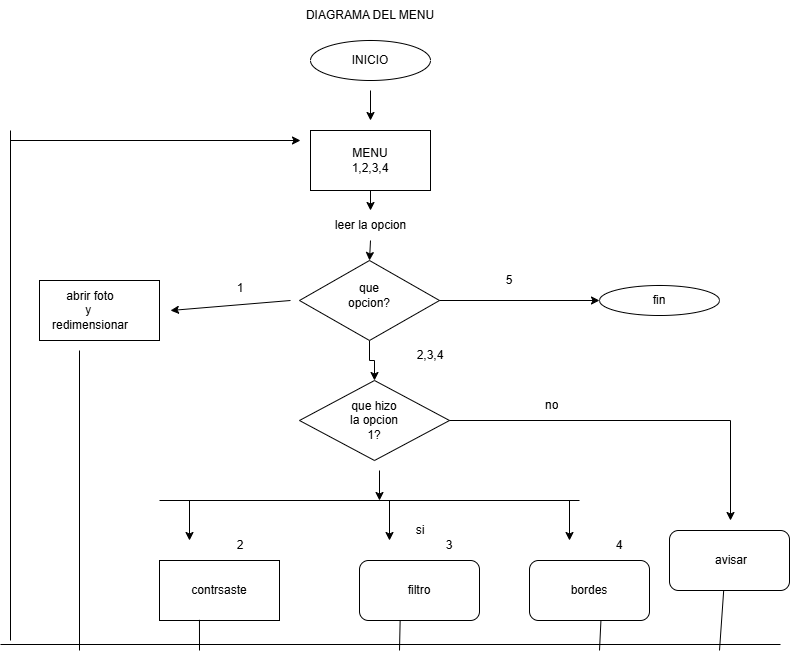

The diagram above was exported from draw.io. Its source (the exported page's mxGraphModel, read from the mxfile embedded in the PNG):
<mxGraphModel dx="1673" dy="1014" grid="1" gridSize="10" guides="1" tooltips="1" connect="1" arrows="1" fold="1" page="1" pageScale="1" pageWidth="827" pageHeight="1169" background="light-dark(#FFFFFF,#000000)" math="0" shadow="0">
  <root>
    <mxCell id="0" />
    <mxCell id="1" parent="0" />
    <mxCell id="2O39J5dFelPls5U4GrrD-1" parent="1" style="text;html=1;whiteSpace=wrap;strokeColor=none;fillColor=none;align=center;verticalAlign=middle;rounded=0;" value="DIAGRAMA DEL MENU" vertex="1">
      <mxGeometry height="30" width="160" x="290" y="30" as="geometry" />
    </mxCell>
    <mxCell id="2O39J5dFelPls5U4GrrD-2" parent="1" style="ellipse;whiteSpace=wrap;html=1;shapeInside=1;" value="" vertex="1">
      <mxGeometry height="40" width="120" x="310" y="70" as="geometry" />
    </mxCell>
    <mxCell id="2O39J5dFelPls5U4GrrD-3" parent="1" style="rounded=0;whiteSpace=wrap;html=1;" value="" vertex="1">
      <mxGeometry height="60" width="120" x="310" y="160" as="geometry" />
    </mxCell>
    <mxCell id="2O39J5dFelPls5U4GrrD-16" edge="1" parent="1" source="2O39J5dFelPls5U4GrrD-4" style="edgeStyle=orthogonalEdgeStyle;rounded=0;orthogonalLoop=1;jettySize=auto;html=1;defaultLabelBackgroundColor=page;labelPadding=0 4;" target="2O39J5dFelPls5U4GrrD-5" value="">
      <mxGeometry relative="1" as="geometry" />
    </mxCell>
    <mxCell id="2O39J5dFelPls5U4GrrD-4" parent="1" style="rhombus;whiteSpace=wrap;html=1;shapeInside=1;" value="" vertex="1">
      <mxGeometry height="80" width="140" x="299" y="290" as="geometry" />
    </mxCell>
    <mxCell id="2O39J5dFelPls5U4GrrD-5" parent="1" style="rhombus;whiteSpace=wrap;html=1;shapeInside=1;" value="" vertex="1">
      <mxGeometry height="80" width="150" x="299" y="410" as="geometry" />
    </mxCell>
    <mxCell id="2O39J5dFelPls5U4GrrD-6" parent="1" style="rounded=0;whiteSpace=wrap;html=1;" value="" vertex="1">
      <mxGeometry height="60" width="120" x="39" y="310" as="geometry" />
    </mxCell>
    <mxCell id="2O39J5dFelPls5U4GrrD-7" parent="1" style="ellipse;whiteSpace=wrap;html=1;shapeInside=1;" value="" vertex="1">
      <mxGeometry height="30" width="120" x="599" y="315" as="geometry" />
    </mxCell>
    <mxCell id="2O39J5dFelPls5U4GrrD-8" parent="1" style="rounded=0;whiteSpace=wrap;html=1;" value="" vertex="1">
      <mxGeometry height="60" width="120" x="159" y="590" as="geometry" />
    </mxCell>
    <mxCell id="2O39J5dFelPls5U4GrrD-9" parent="1" style="rounded=1;whiteSpace=wrap;html=1;roundedPerimeter=1;" value="" vertex="1">
      <mxGeometry height="60" width="120" x="359" y="590" as="geometry" />
    </mxCell>
    <mxCell id="2O39J5dFelPls5U4GrrD-10" parent="1" style="rounded=1;whiteSpace=wrap;html=1;roundedPerimeter=1;" value="" vertex="1">
      <mxGeometry height="60" width="120" x="529" y="590" as="geometry" />
    </mxCell>
    <mxCell id="2O39J5dFelPls5U4GrrD-11" parent="1" style="rounded=1;whiteSpace=wrap;html=1;roundedPerimeter=1;" value="" vertex="1">
      <mxGeometry height="60" width="120" x="669" y="560" as="geometry" />
    </mxCell>
    <mxCell id="2O39J5dFelPls5U4GrrD-13" edge="1" parent="1" style="endArrow=classic;html=1;rounded=0;defaultLabelBackgroundColor=page;labelPadding=0 4;" value="">
      <mxGeometry height="50" relative="1" width="50" as="geometry">
        <mxPoint x="370" y="120" as="sourcePoint" />
        <mxPoint x="370" y="150" as="targetPoint" />
      </mxGeometry>
    </mxCell>
    <mxCell id="2O39J5dFelPls5U4GrrD-14" edge="1" parent="1" source="2O39J5dFelPls5U4GrrD-3" style="endArrow=classic;html=1;rounded=0;defaultLabelBackgroundColor=page;labelPadding=0 4;exitX=0.5;exitY=1;exitDx=0;exitDy=0;" value="">
      <mxGeometry height="50" relative="1" width="50" as="geometry">
        <mxPoint x="370" y="230" as="sourcePoint" />
        <mxPoint x="370" y="240" as="targetPoint" />
      </mxGeometry>
    </mxCell>
    <mxCell id="2O39J5dFelPls5U4GrrD-15" edge="1" parent="1" style="endArrow=classic;html=1;rounded=0;defaultLabelBackgroundColor=page;labelPadding=0 4;" value="">
      <mxGeometry height="50" relative="1" width="50" as="geometry">
        <mxPoint x="379" y="500" as="sourcePoint" />
        <mxPoint x="379" y="530" as="targetPoint" />
      </mxGeometry>
    </mxCell>
    <mxCell id="2O39J5dFelPls5U4GrrD-22" edge="1" parent="1" style="endArrow=none;html=1;rounded=0;defaultLabelBackgroundColor=page;labelPadding=0 4;" value="">
      <mxGeometry height="50" relative="1" width="50" as="geometry">
        <mxPoint x="159" y="530" as="sourcePoint" />
        <mxPoint x="579" y="530" as="targetPoint" />
      </mxGeometry>
    </mxCell>
    <mxCell id="2O39J5dFelPls5U4GrrD-25" edge="1" parent="1" style="endArrow=classic;html=1;rounded=0;defaultLabelBackgroundColor=page;labelPadding=0 4;" value="">
      <mxGeometry height="50" relative="1" width="50" as="geometry">
        <mxPoint x="189" y="530" as="sourcePoint" />
        <mxPoint x="189" y="570" as="targetPoint" />
      </mxGeometry>
    </mxCell>
    <mxCell id="2O39J5dFelPls5U4GrrD-26" edge="1" parent="1" style="endArrow=classic;html=1;rounded=0;defaultLabelBackgroundColor=page;labelPadding=0 4;" value="">
      <mxGeometry height="50" relative="1" width="50" as="geometry">
        <mxPoint x="389" y="530" as="sourcePoint" />
        <mxPoint x="389" y="570" as="targetPoint" />
      </mxGeometry>
    </mxCell>
    <mxCell id="2O39J5dFelPls5U4GrrD-27" edge="1" parent="1" style="endArrow=classic;html=1;rounded=0;defaultLabelBackgroundColor=page;labelPadding=0 4;" value="">
      <mxGeometry height="50" relative="1" width="50" as="geometry">
        <mxPoint x="569" y="530" as="sourcePoint" />
        <mxPoint x="569" y="570" as="targetPoint" />
      </mxGeometry>
    </mxCell>
    <mxCell id="2O39J5dFelPls5U4GrrD-28" edge="1" parent="1" style="endArrow=none;html=1;rounded=0;defaultLabelBackgroundColor=page;labelPadding=0 4;" value="">
      <mxGeometry height="50" relative="1" width="50" as="geometry">
        <mxPoint y="674" as="sourcePoint" />
        <mxPoint x="780" y="674" as="targetPoint" />
      </mxGeometry>
    </mxCell>
    <mxCell id="2O39J5dFelPls5U4GrrD-29" edge="1" parent="1" style="endArrow=none;html=1;rounded=0;defaultLabelBackgroundColor=page;labelPadding=0 4;" value="">
      <mxGeometry height="50" relative="1" width="50" as="geometry">
        <mxPoint x="79" y="680" as="sourcePoint" />
        <mxPoint x="79" y="380" as="targetPoint" />
      </mxGeometry>
    </mxCell>
    <mxCell id="2O39J5dFelPls5U4GrrD-30" edge="1" parent="1" style="endArrow=none;html=1;rounded=0;defaultLabelBackgroundColor=page;labelPadding=0 4;" value="">
      <mxGeometry height="50" relative="1" width="50" as="geometry">
        <mxPoint x="10" y="670" as="sourcePoint" />
        <mxPoint x="10" y="160" as="targetPoint" />
      </mxGeometry>
    </mxCell>
    <mxCell id="2O39J5dFelPls5U4GrrD-31" edge="1" parent="1" style="endArrow=classic;html=1;rounded=0;defaultLabelBackgroundColor=page;labelPadding=0 4;" value="">
      <mxGeometry height="50" relative="1" width="50" as="geometry">
        <mxPoint x="10" y="170" as="sourcePoint" />
        <mxPoint x="300" y="170" as="targetPoint" />
      </mxGeometry>
    </mxCell>
    <mxCell id="2O39J5dFelPls5U4GrrD-32" edge="1" parent="1" style="endArrow=none;html=1;rounded=0;defaultLabelBackgroundColor=page;labelPadding=0 4;entryX=0.333;entryY=0.989;entryDx=0;entryDy=0;entryPerimeter=0;" target="2O39J5dFelPls5U4GrrD-8" value="">
      <mxGeometry height="50" relative="1" width="50" as="geometry">
        <mxPoint x="199" y="680" as="sourcePoint" />
        <mxPoint x="419" y="610" as="targetPoint" />
      </mxGeometry>
    </mxCell>
    <mxCell id="2O39J5dFelPls5U4GrrD-33" edge="1" parent="1" style="endArrow=none;html=1;rounded=0;defaultLabelBackgroundColor=page;labelPadding=0 4;entryX=0.328;entryY=1.033;entryDx=0;entryDy=0;" target="2O39J5dFelPls5U4GrrD-9" value="">
      <mxGeometry height="50" relative="1" width="50" as="geometry">
        <mxPoint x="399" y="680" as="sourcePoint" />
        <mxPoint x="419" y="610" as="targetPoint" />
      </mxGeometry>
    </mxCell>
    <mxCell id="2O39J5dFelPls5U4GrrD-34" edge="1" parent="1" style="endArrow=none;html=1;rounded=0;defaultLabelBackgroundColor=page;labelPadding=0 4;entryX=0.606;entryY=1.056;entryDx=0;entryDy=0;" target="2O39J5dFelPls5U4GrrD-10" value="">
      <mxGeometry height="50" relative="1" width="50" as="geometry">
        <mxPoint x="599" y="680" as="sourcePoint" />
        <mxPoint x="419" y="610" as="targetPoint" />
      </mxGeometry>
    </mxCell>
    <mxCell id="2O39J5dFelPls5U4GrrD-35" edge="1" parent="1" style="endArrow=none;html=1;rounded=0;defaultLabelBackgroundColor=page;labelPadding=0 4;entryX=0.444;entryY=1.078;entryDx=0;entryDy=0;" target="2O39J5dFelPls5U4GrrD-11" value="">
      <mxGeometry height="50" relative="1" width="50" as="geometry">
        <mxPoint x="719" y="680" as="sourcePoint" />
        <mxPoint x="419" y="610" as="targetPoint" />
      </mxGeometry>
    </mxCell>
    <mxCell id="2O39J5dFelPls5U4GrrD-36" parent="1" style="text;html=1;whiteSpace=wrap;strokeColor=none;fillColor=none;align=center;verticalAlign=middle;rounded=0;" value="INICIO" vertex="1">
      <mxGeometry height="30" width="60" x="340" y="75" as="geometry" />
    </mxCell>
    <mxCell id="2O39J5dFelPls5U4GrrD-37" parent="1" style="text;html=1;whiteSpace=wrap;strokeColor=none;fillColor=none;align=center;verticalAlign=middle;rounded=0;" value="MENU&lt;div&gt;1,2,3,4&lt;/div&gt;" vertex="1">
      <mxGeometry height="30" width="80" x="330" y="175" as="geometry" />
    </mxCell>
    <mxCell id="2O39J5dFelPls5U4GrrD-38" parent="1" style="text;html=1;whiteSpace=wrap;strokeColor=none;fillColor=none;align=center;verticalAlign=middle;rounded=0;" value="leer la opcion" vertex="1">
      <mxGeometry height="30" width="89" x="325.5" y="240" as="geometry" />
    </mxCell>
    <mxCell id="2O39J5dFelPls5U4GrrD-39" edge="1" parent="1" source="2O39J5dFelPls5U4GrrD-38" style="endArrow=classic;html=1;rounded=0;defaultLabelBackgroundColor=page;labelPadding=0 4;exitX=0.5;exitY=1;exitDx=0;exitDy=0;entryX=0.5;entryY=0;entryDx=0;entryDy=0;" target="2O39J5dFelPls5U4GrrD-4" value="">
      <mxGeometry height="50" relative="1" width="50" as="geometry">
        <mxPoint x="150" y="430" as="sourcePoint" />
        <mxPoint x="200" y="380" as="targetPoint" />
      </mxGeometry>
    </mxCell>
    <mxCell id="2O39J5dFelPls5U4GrrD-41" parent="1" style="text;html=1;whiteSpace=wrap;strokeColor=none;fillColor=none;align=center;verticalAlign=middle;rounded=0;" value="que opcion?" vertex="1">
      <mxGeometry height="30" width="60" x="339" y="310" as="geometry" />
    </mxCell>
    <mxCell id="2O39J5dFelPls5U4GrrD-42" edge="1" parent="1" style="endArrow=classic;html=1;rounded=0;defaultLabelBackgroundColor=page;labelPadding=0 4;" value="">
      <mxGeometry height="50" relative="1" width="50" as="geometry">
        <mxPoint x="290" y="330" as="sourcePoint" />
        <mxPoint x="170" y="340" as="targetPoint" />
      </mxGeometry>
    </mxCell>
    <mxCell id="2O39J5dFelPls5U4GrrD-43" parent="1" style="text;html=1;whiteSpace=wrap;strokeColor=none;fillColor=none;align=center;verticalAlign=middle;rounded=0;" value="1&lt;div&gt;&lt;br&gt;&lt;/div&gt;" vertex="1">
      <mxGeometry height="30" width="60" x="210" y="310" as="geometry" />
    </mxCell>
    <mxCell id="2O39J5dFelPls5U4GrrD-44" parent="1" style="text;html=1;whiteSpace=wrap;strokeColor=none;fillColor=none;align=center;verticalAlign=middle;rounded=0;" value="abrir foto&lt;div&gt;y&amp;nbsp;&lt;/div&gt;&lt;div&gt;redimensionar&lt;/div&gt;" vertex="1">
      <mxGeometry height="30" width="60" x="60" y="325" as="geometry" />
    </mxCell>
    <mxCell id="2O39J5dFelPls5U4GrrD-45" edge="1" parent="1" source="2O39J5dFelPls5U4GrrD-4" style="endArrow=classic;html=1;rounded=0;defaultLabelBackgroundColor=page;labelPadding=0 4;exitX=1;exitY=0.5;exitDx=0;exitDy=0;entryX=0;entryY=0.5;entryDx=0;entryDy=0;" target="2O39J5dFelPls5U4GrrD-7" value="">
      <mxGeometry height="50" relative="1" width="50" as="geometry">
        <mxPoint x="150" y="410" as="sourcePoint" />
        <mxPoint x="591.4981044812149" y="340" as="targetPoint" />
      </mxGeometry>
    </mxCell>
    <mxCell id="2O39J5dFelPls5U4GrrD-46" parent="1" style="text;html=1;whiteSpace=wrap;strokeColor=none;fillColor=none;align=center;verticalAlign=middle;rounded=0;" value="fin" vertex="1">
      <mxGeometry height="30" width="60" x="629" y="315" as="geometry" />
    </mxCell>
    <mxCell id="2O39J5dFelPls5U4GrrD-47" parent="1" style="text;html=1;whiteSpace=wrap;strokeColor=none;fillColor=none;align=center;verticalAlign=middle;rounded=0;" value="5" vertex="1">
      <mxGeometry height="30" width="60" x="479" y="295" as="geometry" />
    </mxCell>
    <mxCell id="2O39J5dFelPls5U4GrrD-48" parent="1" style="text;html=1;whiteSpace=wrap;strokeColor=none;fillColor=none;align=center;verticalAlign=middle;rounded=0;" value="2,3,4" vertex="1">
      <mxGeometry height="30" width="60" x="400" y="370" as="geometry" />
    </mxCell>
    <mxCell id="2O39J5dFelPls5U4GrrD-49" parent="1" style="text;html=1;whiteSpace=wrap;strokeColor=none;fillColor=none;align=center;verticalAlign=middle;rounded=0;" value="que hizo la opcion 1?" vertex="1">
      <mxGeometry height="30" width="60" x="344" y="435" as="geometry" />
    </mxCell>
    <mxCell id="2O39J5dFelPls5U4GrrD-50" edge="1" parent="1" source="2O39J5dFelPls5U4GrrD-5" style="endArrow=none;html=1;rounded=0;defaultLabelBackgroundColor=page;labelPadding=0 4;exitX=1;exitY=0.5;exitDx=0;exitDy=0;" value="">
      <mxGeometry height="50" relative="1" width="50" as="geometry">
        <mxPoint x="430" y="390" as="sourcePoint" />
        <mxPoint x="730" y="450" as="targetPoint" />
      </mxGeometry>
    </mxCell>
    <mxCell id="2O39J5dFelPls5U4GrrD-51" edge="1" parent="1" style="endArrow=classic;html=1;rounded=0;defaultLabelBackgroundColor=page;labelPadding=0 4;" value="">
      <mxGeometry height="50" relative="1" width="50" as="geometry">
        <mxPoint x="730" y="450" as="sourcePoint" />
        <mxPoint x="730" y="550" as="targetPoint" />
      </mxGeometry>
    </mxCell>
    <mxCell id="2O39J5dFelPls5U4GrrD-52" parent="1" style="text;strokeColor=none;fillColor=none;align=left;verticalAlign=middle;spacingLeft=4;spacingRight=4;overflow=hidden;points=[[0,0.5],[1,0.5]];portConstraint=eastwest;rotatable=0;whiteSpace=wrap;html=1;" value="no" vertex="1">
      <mxGeometry height="30" width="80" x="539" y="420" as="geometry" />
    </mxCell>
    <mxCell id="2O39J5dFelPls5U4GrrD-53" parent="1" style="text;strokeColor=none;fillColor=none;align=left;verticalAlign=middle;spacingLeft=4;spacingRight=4;overflow=hidden;points=[[0,0.5],[1,0.5]];portConstraint=eastwest;rotatable=0;whiteSpace=wrap;html=1;" value="avisar" vertex="1">
      <mxGeometry height="30" width="80" x="709" y="575" as="geometry" />
    </mxCell>
    <mxCell id="2O39J5dFelPls5U4GrrD-55" parent="1" style="text;html=1;whiteSpace=wrap;strokeColor=none;fillColor=none;align=center;verticalAlign=middle;rounded=0;" value="contrsaste" vertex="1">
      <mxGeometry height="30" width="60" x="189" y="605" as="geometry" />
    </mxCell>
    <mxCell id="2O39J5dFelPls5U4GrrD-56" parent="1" style="text;html=1;whiteSpace=wrap;strokeColor=none;fillColor=none;align=center;verticalAlign=middle;rounded=0;" value="filtro" vertex="1">
      <mxGeometry height="30" width="60" x="389" y="605" as="geometry" />
    </mxCell>
    <mxCell id="2O39J5dFelPls5U4GrrD-57" parent="1" style="text;html=1;whiteSpace=wrap;strokeColor=none;fillColor=none;align=center;verticalAlign=middle;rounded=0;" value="bordes" vertex="1">
      <mxGeometry height="30" width="60" x="559" y="605" as="geometry" />
    </mxCell>
    <mxCell id="2O39J5dFelPls5U4GrrD-58" parent="1" style="text;html=1;whiteSpace=wrap;strokeColor=none;fillColor=none;align=center;verticalAlign=middle;rounded=0;" value="si" vertex="1">
      <mxGeometry height="30" width="60" x="390" y="545" as="geometry" />
    </mxCell>
    <mxCell id="2O39J5dFelPls5U4GrrD-59" parent="1" style="text;html=1;whiteSpace=wrap;strokeColor=none;fillColor=none;align=center;verticalAlign=middle;rounded=0;" value="2" vertex="1">
      <mxGeometry height="30" width="60" x="210" y="560" as="geometry" />
    </mxCell>
    <mxCell id="2O39J5dFelPls5U4GrrD-60" parent="1" style="text;html=1;whiteSpace=wrap;strokeColor=none;fillColor=none;align=center;verticalAlign=middle;rounded=0;" value="3" vertex="1">
      <mxGeometry height="30" width="60" x="419" y="560" as="geometry" />
    </mxCell>
    <mxCell id="2O39J5dFelPls5U4GrrD-61" parent="1" style="text;html=1;whiteSpace=wrap;strokeColor=none;fillColor=none;align=center;verticalAlign=middle;rounded=0;" value="4" vertex="1">
      <mxGeometry height="30" width="60" x="589" y="560" as="geometry" />
    </mxCell>
  </root>
</mxGraphModel>